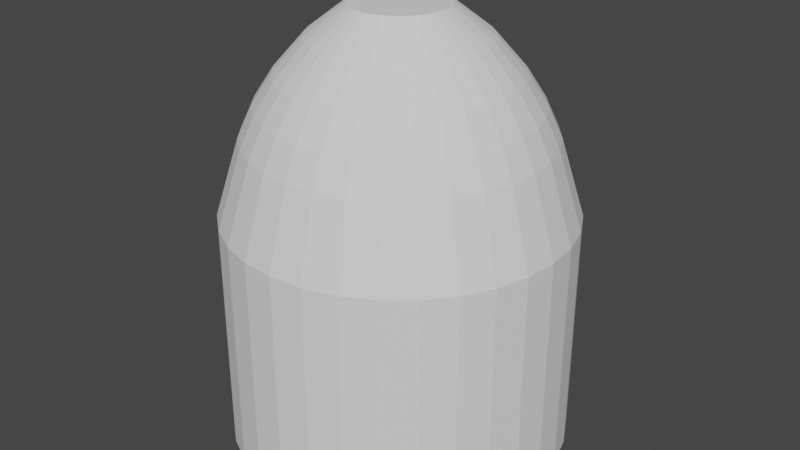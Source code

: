 # Source: CannonRound.blend  (saved by Blender 3.0.42; exported with 4.5.12 LTS)
import bpy
from mathutils import Matrix  # noqa: F401  (used for matrix-valued properties, if any)

bpy.ops.wm.read_factory_settings(use_empty=True)
scene = bpy.context.scene
scene.name = 'Scene'

# ---- collections
col_collection = bpy.data.collections.new('Collection'); scene.collection.children.link(col_collection)

# ---- world
world_world = bpy.data.worlds.new('World'); scene.world = world_world
world_world.use_nodes = True; world_world.node_tree.nodes.clear()
_N = world_world.node_tree.nodes; _L = world_world.node_tree.links
n0 = _N.new('ShaderNodeOutputWorld'); n0.name = 'World Output'; n0.location = (300, 300)
n1 = _N.new('ShaderNodeBackground'); n1.name = 'Background'; n1.location = (10, 300)
n1.inputs[0].default_value = (0.05088, 0.05088, 0.05088, 1.0)
_L.new(n1.outputs[0], n0.inputs[0])
n0.is_active_output = True
world_world.color = (0.05088, 0.05088, 0.05088)
world_world.use_sun_shadow = False
world_world.sun_shadow_jitter_overblur = 0.0

# ---- meshes
me_cylinder = bpy.data.meshes.new('Cylinder')
me_cylinder.from_pydata([(0.0, 1.0, 0.008074), (-6.328e-08, 0.2751, 2.55), (0.1951, 0.9808, 0.008074), (0.05368, 0.2699, 2.55), (0.3827, 0.9239, 0.008074), (0.1053, 0.2542, 2.55), (0.5556, 0.8315, 0.008074), (0.1529, 0.2288, 2.55), (0.7071, 0.7071, 0.008074), (0.1946, 0.1946, 2.55), (0.8315, 0.5556, 0.008074), (0.2288, 0.1529, 2.55), (0.9239, 0.3827, 0.008074), (0.2542, 0.1053, 2.55), (0.9808, 0.1951, 0.008074), (0.2699, 0.05368, 2.55), (1.0, -4.371e-08, 0.008074), (0.2751, -1.506e-07, 2.55), (0.9808, -0.1951, 0.008074), (0.2699, -0.05368, 2.55), (0.9239, -0.3827, 0.008074), (0.2542, -0.1053, 2.55), (0.8315, -0.5556, 0.008074), (0.2288, -0.1529, 2.55), (0.7071, -0.7071, 0.008074), (0.1946, -0.1946, 2.55), (0.5556, -0.8315, 0.008074), (0.1529, -0.2288, 2.55), (0.3827, -0.9239, 0.008074), (0.1053, -0.2542, 2.55), (0.1951, -0.9808, 0.008074), (0.05368, -0.2699, 2.55), (-8.742e-08, -1.0, 0.008074), (-2.475e-08, -0.2751, 2.55), (-0.1951, -0.9808, 0.008074), (-0.05368, -0.2699, 2.55), (-0.3827, -0.9239, 0.008074), (-0.1053, -0.2542, 2.55), (-0.5556, -0.8315, 0.008074), (-0.1529, -0.2288, 2.55), (-0.7071, -0.7071, 0.008074), (-0.1946, -0.1946, 2.55), (-0.8315, -0.5556, 0.008074), (-0.2288, -0.1529, 2.55), (-0.9239, -0.3827, 0.008074), (-0.2542, -0.1053, 2.55), (-0.9808, -0.1951, 0.008074), (-0.2699, -0.05368, 2.55), (-1.0, 1.192e-08, 0.008074), (-0.2751, 1.327e-08, 2.55), (-0.9808, 0.1951, 0.008074), (-0.2699, 0.05368, 2.55), (-0.9239, 0.3827, 0.008074), (-0.2542, 0.1053, 2.55), (-0.8315, 0.5556, 0.008074), (-0.2288, 0.1529, 2.55), (-0.7071, 0.7071, 0.008074), (-0.1946, 0.1946, 2.55), (-0.5556, 0.8315, 0.008074), (-0.1529, 0.2288, 2.55), (-0.3827, 0.9239, 0.008074), (-0.1053, 0.2542, 2.55), (-0.1951, 0.9808, 0.008074), (-0.05368, 0.2699, 2.55), (0.1951, 0.9808, 1.388), (0.0, 1.0, 1.388), (0.3827, 0.9239, 1.388), (0.5556, 0.8315, 1.388), (0.7071, 0.7071, 1.388), (0.8315, 0.5556, 1.388), (0.9239, 0.3827, 1.388), (0.9808, 0.1951, 1.388), (1.0, -4.371e-08, 1.388), (0.9808, -0.1951, 1.388), (0.9239, -0.3827, 1.388), (0.8315, -0.5556, 1.388), (0.7071, -0.7071, 1.388), (0.5556, -0.8315, 1.388), (0.3827, -0.9239, 1.388), (0.1951, -0.9808, 1.388), (-8.742e-08, -1.0, 1.388), (-0.1951, -0.9808, 1.388), (-0.3827, -0.9239, 1.388), (-0.5556, -0.8315, 1.388), (-0.7071, -0.7071, 1.388), (-0.8315, -0.5556, 1.388), (-0.9239, -0.3827, 1.388), (-0.9808, -0.1951, 1.388), (-1.0, 1.192e-08, 1.388), (-0.9808, 0.1951, 1.388), (-0.9239, 0.3827, 1.388), (-0.8315, 0.5556, 1.388), (-0.7071, 0.7071, 1.388), (-0.5556, 0.8315, 1.388), (-0.3827, 0.9239, 1.388), (-0.1951, 0.9808, 1.388), (0.1679, 0.8441, 1.834), (-1.774e-08, 0.8607, 1.834), (0.3294, 0.7951, 1.834), (0.4782, 0.7156, 1.834), (0.6086, 0.6086, 1.834), (0.7156, 0.4782, 1.834), (0.7951, 0.3294, 1.834), (0.8441, 0.1679, 1.834), (0.8607, -3.954e-08, 1.834), (0.8441, -0.1679, 1.834), (0.7951, -0.3294, 1.834), (0.7156, -0.4782, 1.834), (0.6086, -0.6086, 1.834), (0.4782, -0.7156, 1.834), (0.3294, -0.7951, 1.834), (0.1679, -0.8441, 1.834), (-7.908e-08, -0.8607, 1.834), (-0.1679, -0.8441, 1.834), (-0.3294, -0.7951, 1.834), (-0.4782, -0.7156, 1.834), (-0.6086, -0.6086, 1.834), (-0.7156, -0.4782, 1.834), (-0.7951, -0.3294, 1.834), (-0.8441, -0.1679, 1.834), (-0.8607, 1.192e-08, 1.834), (-0.8441, 0.1679, 1.834), (-0.7951, 0.3294, 1.834), (-0.7156, 0.4782, 1.834), (-0.6086, 0.6086, 1.834), (-0.4782, 0.7156, 1.834), (-0.3294, 0.7951, 1.834), (-0.1679, 0.8441, 1.834), (0.1523, 0.7657, 2.008), (-2.941e-08, 0.7807, 2.008), (0.2987, 0.7212, 2.008), (0.4337, 0.6491, 2.008), (0.552, 0.552, 2.008), (0.6491, 0.4337, 2.008), (0.7212, 0.2987, 2.008), (0.7657, 0.1523, 2.008), (0.7807, -5.122e-08, 2.008), (0.7657, -0.1523, 2.008), (0.7212, -0.2987, 2.008), (0.6491, -0.4337, 2.008), (0.552, -0.552, 2.008), (0.4337, -0.6491, 2.008), (0.2987, -0.7212, 2.008), (0.1523, -0.7657, 2.008), (-7.429e-08, -0.7807, 2.008), (-0.1523, -0.7657, 2.008), (-0.2987, -0.7212, 2.008), (-0.4337, -0.6491, 2.008), (-0.552, -0.552, 2.008), (-0.6491, -0.4337, 2.008), (-0.7212, -0.2987, 2.008), (-0.7657, -0.1523, 2.008), (-0.7807, 1.133e-08, 2.008), (-0.7657, 0.1523, 2.008), (-0.7212, 0.2987, 2.008), (-0.6491, 0.4337, 2.008), (-0.552, 0.552, 2.008), (-0.4337, 0.6491, 2.008), (-0.2987, 0.7212, 2.008), (-0.1523, 0.7657, 2.008), (0.1307, 0.6572, 2.18), (-4.68e-08, 0.6701, 2.18), (0.2564, 0.6191, 2.18), (0.3723, 0.5572, 2.18), (0.4738, 0.4738, 2.18), (0.5572, 0.3723, 2.18), (0.6191, 0.2564, 2.18), (0.6572, 0.1307, 2.18), (0.6701, -6.943e-08, 2.18), (0.6572, -0.1307, 2.18), (0.6191, -0.2564, 2.18), (0.5572, -0.3723, 2.18), (0.4738, -0.4738, 2.18), (0.3723, -0.5572, 2.18), (0.2564, -0.6191, 2.18), (0.1307, -0.6572, 2.18), (-6.601e-08, -0.6701, 2.18), (-0.1307, -0.6572, 2.18), (-0.2564, -0.6191, 2.18), (-0.3723, -0.5572, 2.18), (-0.4738, -0.4738, 2.18), (-0.5572, -0.3723, 2.18), (-0.6191, -0.2564, 2.18), (-0.6572, -0.1307, 2.18), (-0.6701, 1.05e-08, 2.18), (-0.6572, 0.1307, 2.18), (-0.6191, 0.2564, 2.18), (-0.5572, 0.3723, 2.18), (-0.4738, 0.4738, 2.18), (-0.3723, 0.5572, 2.18), (-0.2564, 0.6191, 2.18), (-0.1307, 0.6572, 2.18), (0.09801, 0.4927, 2.372), (-7.944e-08, 0.5024, 2.372), (0.1922, 0.4641, 2.372), (0.2791, 0.4177, 2.372), (0.3552, 0.3552, 2.372), (0.4177, 0.2791, 2.372), (0.4641, 0.1922, 2.372), (0.4927, 0.09801, 2.372), (0.5024, -9.956e-08, 2.372), (0.4927, -0.09801, 2.372), (0.4641, -0.1922, 2.372), (0.4177, -0.2791, 2.372), (0.3552, -0.3552, 2.372), (0.2791, -0.4177, 2.372), (0.1922, -0.4641, 2.372), (0.09801, -0.4927, 2.372), (-5.282e-08, -0.5024, 2.372), (-0.09801, -0.4927, 2.372), (-0.1922, -0.4641, 2.372), (-0.2791, -0.4177, 2.372), (-0.3552, -0.3552, 2.372), (-0.4177, -0.2791, 2.372), (-0.4641, -0.1922, 2.372), (-0.4927, -0.09801, 2.372), (-0.5024, 9.87e-09, 2.372), (-0.4927, 0.09801, 2.372), (-0.4641, 0.1922, 2.372), (-0.4177, 0.2791, 2.372), (-0.3552, 0.3552, 2.372), (-0.2791, 0.4177, 2.372), (-0.1922, 0.4641, 2.372), (-0.09801, 0.4927, 2.372)], [], [(0, 65, 64, 2), (2, 64, 66, 4), (4, 66, 67, 6), (6, 67, 68, 8), (8, 68, 69, 10), (10, 69, 70, 12), (12, 70, 71, 14), (14, 71, 72, 16), (16, 72, 73, 18), (18, 73, 74, 20), (20, 74, 75, 22), (22, 75, 76, 24), (24, 76, 77, 26), (26, 77, 78, 28), (28, 78, 79, 30), (30, 79, 80, 32), (32, 80, 81, 34), (34, 81, 82, 36), (36, 82, 83, 38), (38, 83, 84, 40), (40, 84, 85, 42), (42, 85, 86, 44), (44, 86, 87, 46), (46, 87, 88, 48), (48, 88, 89, 50), (50, 89, 90, 52), (52, 90, 91, 54), (54, 91, 92, 56), (56, 92, 93, 58), (58, 93, 94, 60), (3, 1, 63, 61, 59, 57, 55, 53, 51, 49, 47, 45, 43, 41, 39, 37, 35, 33, 31, 29, 27, 25, 23, 21, 19, 17, 15, 13, 11, 9, 7, 5), (60, 94, 95, 62), (62, 95, 65, 0), (0, 2, 4, 6, 8, 10, 12, 14, 16, 18, 20, 22, 24, 26, 28, 30, 32, 34, 36, 38, 40, 42, 44, 46, 48, 50, 52, 54, 56, 58, 60, 62), (97, 96, 64, 65), (96, 98, 66, 64), (98, 99, 67, 66), (99, 100, 68, 67), (100, 101, 69, 68), (101, 102, 70, 69), (102, 103, 71, 70), (103, 104, 72, 71), (104, 105, 73, 72), (105, 106, 74, 73), (106, 107, 75, 74), (107, 108, 76, 75), (108, 109, 77, 76), (109, 110, 78, 77), (110, 111, 79, 78), (111, 112, 80, 79), (112, 113, 81, 80), (113, 114, 82, 81), (114, 115, 83, 82), (115, 116, 84, 83), (116, 117, 85, 84), (117, 118, 86, 85), (118, 119, 87, 86), (119, 120, 88, 87), (120, 121, 89, 88), (121, 122, 90, 89), (122, 123, 91, 90), (123, 124, 92, 91), (124, 125, 93, 92), (125, 126, 94, 93), (126, 127, 95, 94), (127, 97, 65, 95), (129, 128, 96, 97), (128, 130, 98, 96), (130, 131, 99, 98), (131, 132, 100, 99), (132, 133, 101, 100), (133, 134, 102, 101), (134, 135, 103, 102), (135, 136, 104, 103), (136, 137, 105, 104), (137, 138, 106, 105), (138, 139, 107, 106), (139, 140, 108, 107), (140, 141, 109, 108), (141, 142, 110, 109), (142, 143, 111, 110), (143, 144, 112, 111), (144, 145, 113, 112), (145, 146, 114, 113), (146, 147, 115, 114), (147, 148, 116, 115), (148, 149, 117, 116), (149, 150, 118, 117), (150, 151, 119, 118), (151, 152, 120, 119), (152, 153, 121, 120), (153, 154, 122, 121), (154, 155, 123, 122), (155, 156, 124, 123), (156, 157, 125, 124), (157, 158, 126, 125), (158, 159, 127, 126), (159, 129, 97, 127), (161, 160, 128, 129), (160, 162, 130, 128), (162, 163, 131, 130), (163, 164, 132, 131), (164, 165, 133, 132), (165, 166, 134, 133), (166, 167, 135, 134), (167, 168, 136, 135), (168, 169, 137, 136), (169, 170, 138, 137), (170, 171, 139, 138), (171, 172, 140, 139), (172, 173, 141, 140), (173, 174, 142, 141), (174, 175, 143, 142), (175, 176, 144, 143), (176, 177, 145, 144), (177, 178, 146, 145), (178, 179, 147, 146), (179, 180, 148, 147), (180, 181, 149, 148), (181, 182, 150, 149), (182, 183, 151, 150), (183, 184, 152, 151), (184, 185, 153, 152), (185, 186, 154, 153), (186, 187, 155, 154), (187, 188, 156, 155), (188, 189, 157, 156), (189, 190, 158, 157), (190, 191, 159, 158), (191, 161, 129, 159), (193, 192, 160, 161), (192, 194, 162, 160), (194, 195, 163, 162), (195, 196, 164, 163), (196, 197, 165, 164), (197, 198, 166, 165), (198, 199, 167, 166), (199, 200, 168, 167), (200, 201, 169, 168), (201, 202, 170, 169), (202, 203, 171, 170), (203, 204, 172, 171), (204, 205, 173, 172), (205, 206, 174, 173), (206, 207, 175, 174), (207, 208, 176, 175), (208, 209, 177, 176), (209, 210, 178, 177), (210, 211, 179, 178), (211, 212, 180, 179), (212, 213, 181, 180), (213, 214, 182, 181), (214, 215, 183, 182), (215, 216, 184, 183), (216, 217, 185, 184), (217, 218, 186, 185), (218, 219, 187, 186), (219, 220, 188, 187), (220, 221, 189, 188), (221, 222, 190, 189), (222, 223, 191, 190), (223, 193, 161, 191), (1, 3, 192, 193), (3, 5, 194, 192), (5, 7, 195, 194), (7, 9, 196, 195), (9, 11, 197, 196), (11, 13, 198, 197), (13, 15, 199, 198), (15, 17, 200, 199), (17, 19, 201, 200), (19, 21, 202, 201), (21, 23, 203, 202), (23, 25, 204, 203), (25, 27, 205, 204), (27, 29, 206, 205), (29, 31, 207, 206), (31, 33, 208, 207), (33, 35, 209, 208), (35, 37, 210, 209), (37, 39, 211, 210), (39, 41, 212, 211), (41, 43, 213, 212), (43, 45, 214, 213), (45, 47, 215, 214), (47, 49, 216, 215), (49, 51, 217, 216), (51, 53, 218, 217), (53, 55, 219, 218), (55, 57, 220, 219), (57, 59, 221, 220), (59, 61, 222, 221), (61, 63, 223, 222), (63, 1, 193, 223)])
_uv = me_cylinder.uv_layers.new(name='UVMap')
_uv.uv.foreach_set('vector', [1.0, 0.5, 1.0, 1.0, 0.9688, 1.0, 0.9688, 0.5, 0.9688, 0.5, 0.9688, 1.0, 0.9375, 1.0, 0.9375, 0.5, 0.9375, 0.5, 0.9375, 1.0, 0.9062, 1.0, 0.9062, 0.5, 0.9062, 0.5, 0.9062, 1.0, 0.875, 1.0, 0.875, 0.5, 0.875, 0.5, 0.875, 1.0, 0.8438, 1.0, 0.8438, 0.5, 0.8438, 0.5, 0.8438, 1.0, 0.8125, 1.0, 0.8125, 0.5, 0.8125, 0.5, 0.8125, 1.0, 0.7812, 1.0, 0.7812, 0.5, 0.7812, 0.5, 0.7812, 1.0, 0.75, 1.0, 0.75, 0.5, 0.75, 0.5, 0.75, 1.0, 0.7188, 1.0, 0.7188, 0.5, 0.7188, 0.5, 0.7188, 1.0, 0.6875, 1.0, 0.6875, 0.5, 0.6875, 0.5, 0.6875, 1.0, 0.6562, 1.0, 0.6562, 0.5, 0.6562, 0.5, 0.6562, 1.0, 0.625, 1.0, 0.625, 0.5, 0.625, 0.5, 0.625, 1.0, 0.5938, 1.0, 0.5938, 0.5, 0.5938, 0.5, 0.5938, 1.0, 0.5625, 1.0, 0.5625, 0.5, 0.5625, 0.5, 0.5625, 1.0, 0.5312, 1.0, 0.5312, 0.5, 0.5312, 0.5, 0.5312, 1.0, 0.5, 1.0, 0.5, 0.5, 0.5, 0.5, 0.5, 1.0, 0.4688, 1.0, 0.4688, 0.5, 0.4688, 0.5, 0.4688, 1.0, 0.4375, 1.0, 0.4375, 0.5, 0.4375, 0.5, 0.4375, 1.0, 0.4062, 1.0, 0.4062, 0.5, 0.4062, 0.5, 0.4062, 1.0, 0.375, 1.0, 0.375, 0.5, 0.375, 0.5, 0.375, 1.0, 0.3438, 1.0, 0.3438, 0.5, 0.3438, 0.5, 0.3438, 1.0, 0.3125, 1.0, 0.3125, 0.5, 0.3125, 0.5, 0.3125, 1.0, 0.2812, 1.0, 0.2812, 0.5, 0.2812, 0.5, 0.2812, 1.0, 0.25, 1.0, 0.25, 0.5, 0.25, 0.5, 0.25, 1.0, 0.2188, 1.0, 0.2188, 0.5, 0.2188, 0.5, 0.2188, 1.0, 0.1875, 1.0, 0.1875, 0.5, 0.1875, 0.5, 0.1875, 1.0, 0.1562, 1.0, 0.1562, 0.5, 0.1562, 0.5, 0.1562, 1.0, 0.125, 1.0, 0.125, 0.5, 0.125, 0.5, 0.125, 1.0, 0.09375, 1.0, 0.09375, 0.5, 0.09375, 0.5, 0.09375, 1.0, 0.0625, 1.0, 0.0625, 0.5, 0.2629, 0.3148, 0.25, 0.316, 0.2371, 0.3148, 0.2247, 0.311, 0.2133, 0.3049, 0.2033, 0.2967, 0.1951, 0.2867, 0.189, 0.2753, 0.1852, 0.2629, 0.184, 0.25, 0.1852, 0.2371, 0.189, 0.2247, 0.1951, 0.2133, 0.2033, 0.2033, 0.2133, 0.1951, 0.2247, 0.189, 0.2371, 0.1852, 0.25, 0.184, 0.2629, 0.1852, 0.2753, 0.189, 0.2867, 0.1951, 0.2967, 0.2033, 0.3049, 0.2133, 0.311, 0.2247, 0.3148, 0.2371, 0.316, 0.25, 0.3148, 0.2629, 0.311, 0.2753, 0.3049, 0.2867, 0.2967, 0.2967, 0.2867, 0.3049, 0.2753, 0.311, 0.0625, 0.5, 0.0625, 1.0, 0.03125, 1.0, 0.03125, 0.5, 0.03125, 0.5, 0.03125, 1.0, 0.0, 1.0, 0.0, 0.5, 0.75, 0.49, 0.7968, 0.4854, 0.8418, 0.4717, 0.8833, 0.4496, 0.9197, 0.4197, 0.9496, 0.3833, 0.9717, 0.3418, 0.9854, 0.2968, 0.99, 0.25, 0.9854, 0.2032, 0.9717, 0.1582, 0.9496, 0.1167, 0.9197, 0.08029, 0.8833, 0.05045, 0.8418, 0.02827, 0.7968, 0.01461, 0.75, 0.01, 0.7032, 0.01461, 0.6582, 0.02827, 0.6167, 0.05045, 0.5803, 0.08029, 0.5504, 0.1167, 0.5283, 0.1582, 0.5146, 0.2032, 0.51, 0.25, 0.5146, 0.2968, 0.5283, 0.3418, 0.5504, 0.3833, 0.5803, 0.4197, 0.6167, 0.4496, 0.6582, 0.4717, 0.7032, 0.4854, 0.25, 0.4566, 0.2903, 0.4526, 0.2968, 0.4854, 0.25, 0.49, 0.2903, 0.4526, 0.329, 0.4408, 0.3418, 0.4717, 0.2968, 0.4854, 0.329, 0.4408, 0.3648, 0.4217, 0.3833, 0.4496, 0.3418, 0.4717, 0.3648, 0.4217, 0.3961, 0.3961, 0.4197, 0.4197, 0.3833, 0.4496, 0.3961, 0.3961, 0.4217, 0.3648, 0.4496, 0.3833, 0.4197, 0.4197, 0.4217, 0.3648, 0.4408, 0.329, 0.4717, 0.3418, 0.4496, 0.3833, 0.4408, 0.329, 0.4526, 0.2903, 0.4854, 0.2968, 0.4717, 0.3418, 0.4526, 0.2903, 0.4566, 0.25, 0.49, 0.25, 0.4854, 0.2968, 0.4566, 0.25, 0.4526, 0.2097, 0.4854, 0.2032, 0.49, 0.25, 0.4526, 0.2097, 0.4408, 0.171, 0.4717, 0.1582, 0.4854, 0.2032, 0.4408, 0.171, 0.4217, 0.1352, 0.4496, 0.1167, 0.4717, 0.1582, 0.4217, 0.1352, 0.3961, 0.1039, 0.4197, 0.08029, 0.4496, 0.1167, 0.3961, 0.1039, 0.3648, 0.07825, 0.3833, 0.05045, 0.4197, 0.08029, 0.3648, 0.07825, 0.329, 0.05917, 0.3418, 0.02827, 0.3833, 0.05045, 0.329, 0.05917, 0.2903, 0.04741, 0.2968, 0.01461, 0.3418, 0.02827, 0.2903, 0.04741, 0.25, 0.04344, 0.25, 0.01, 0.2968, 0.01461, 0.25, 0.04344, 0.2097, 0.04741, 0.2032, 0.01461, 0.25, 0.01, 0.2097, 0.04741, 0.171, 0.05917, 0.1582, 0.02827, 0.2032, 0.01461, 0.171, 0.05917, 0.1352, 0.07825, 0.1167, 0.05045, 0.1582, 0.02827, 0.1352, 0.07825, 0.1039, 0.1039, 0.08029, 0.08029, 0.1167, 0.05045, 0.1039, 0.1039, 0.07825, 0.1352, 0.05045, 0.1167, 0.08029, 0.08029, 0.07825, 0.1352, 0.05917, 0.171, 0.02827, 0.1582, 0.05045, 0.1167, 0.05917, 0.171, 0.04741, 0.2097, 0.01461, 0.2032, 0.02827, 0.1582, 0.04741, 0.2097, 0.04344, 0.25, 0.01, 0.25, 0.01461, 0.2032, 0.04344, 0.25, 0.04741, 0.2903, 0.01461, 0.2968, 0.01, 0.25, 0.04741, 0.2903, 0.05917, 0.329, 0.02827, 0.3418, 0.01461, 0.2968, 0.05917, 0.329, 0.07825, 0.3648, 0.05045, 0.3833, 0.02827, 0.3418, 0.07825, 0.3648, 0.1039, 0.3961, 0.08029, 0.4197, 0.05045, 0.3833, 0.1039, 0.3961, 0.1352, 0.4217, 0.1167, 0.4496, 0.08029, 0.4197, 0.1352, 0.4217, 0.171, 0.4408, 0.1582, 0.4717, 0.1167, 0.4496, 0.171, 0.4408, 0.2097, 0.4526, 0.2032, 0.4854, 0.1582, 0.4717, 0.2097, 0.4526, 0.25, 0.4566, 0.25, 0.49, 0.2032, 0.4854, 0.25, 0.4374, 0.2866, 0.4338, 0.2903, 0.4526, 0.25, 0.4566, 0.2866, 0.4338, 0.3217, 0.4231, 0.329, 0.4408, 0.2903, 0.4526, 0.3217, 0.4231, 0.3541, 0.4058, 0.3648, 0.4217, 0.329, 0.4408, 0.3541, 0.4058, 0.3825, 0.3825, 0.3961, 0.3961, 0.3648, 0.4217, 0.3825, 0.3825, 0.4058, 0.3541, 0.4217, 0.3648, 0.3961, 0.3961, 0.4058, 0.3541, 0.4231, 0.3217, 0.4408, 0.329, 0.4217, 0.3648, 0.4231, 0.3217, 0.4338, 0.2866, 0.4526, 0.2903, 0.4408, 0.329, 0.4338, 0.2866, 0.4374, 0.25, 0.4566, 0.25, 0.4526, 0.2903, 0.4374, 0.25, 0.4338, 0.2134, 0.4526, 0.2097, 0.4566, 0.25, 0.4338, 0.2134, 0.4231, 0.1783, 0.4408, 0.171, 0.4526, 0.2097, 0.4231, 0.1783, 0.4058, 0.1459, 0.4217, 0.1352, 0.4408, 0.171, 0.4058, 0.1459, 0.3825, 0.1175, 0.3961, 0.1039, 0.4217, 0.1352, 0.3825, 0.1175, 0.3541, 0.09422, 0.3648, 0.07825, 0.3961, 0.1039, 0.3541, 0.09422, 0.3217, 0.0769, 0.329, 0.05917, 0.3648, 0.07825, 0.3217, 0.0769, 0.2866, 0.06624, 0.2903, 0.04741, 0.329, 0.05917, 0.2866, 0.06624, 0.25, 0.06264, 0.25, 0.04344, 0.2903, 0.04741, 0.25, 0.06264, 0.2134, 0.06624, 0.2097, 0.04741, 0.25, 0.04344, 0.2134, 0.06624, 0.1783, 0.0769, 0.171, 0.05917, 0.2097, 0.04741, 0.1783, 0.0769, 0.1459, 0.09422, 0.1352, 0.07825, 0.171, 0.05917, 0.1459, 0.09422, 0.1175, 0.1175, 0.1039, 0.1039, 0.1352, 0.07825, 0.1175, 0.1175, 0.09422, 0.1459, 0.07825, 0.1352, 0.1039, 0.1039, 0.09422, 0.1459, 0.0769, 0.1783, 0.05917, 0.171, 0.07825, 0.1352, 0.0769, 0.1783, 0.06624, 0.2134, 0.04741, 0.2097, 0.05917, 0.171, 0.06624, 0.2134, 0.06264, 0.25, 0.04344, 0.25, 0.04741, 0.2097, 0.06264, 0.25, 0.06624, 0.2866, 0.04741, 0.2903, 0.04344, 0.25, 0.06624, 0.2866, 0.0769, 0.3217, 0.05917, 0.329, 0.04741, 0.2903, 0.0769, 0.3217, 0.09422, 0.3541, 0.07825, 0.3648, 0.05917, 0.329, 0.09422, 0.3541, 0.1175, 0.3825, 0.1039, 0.3961, 0.07825, 0.3648, 0.1175, 0.3825, 0.1459, 0.4058, 0.1352, 0.4217, 0.1039, 0.3961, 0.1459, 0.4058, 0.1783, 0.4231, 0.171, 0.4408, 0.1352, 0.4217, 0.1783, 0.4231, 0.2134, 0.4338, 0.2097, 0.4526, 0.171, 0.4408, 0.2134, 0.4338, 0.25, 0.4374, 0.25, 0.4566, 0.2097, 0.4526, 0.25, 0.4108, 0.2814, 0.4077, 0.2866, 0.4338, 0.25, 0.4374, 0.2814, 0.4077, 0.3115, 0.3986, 0.3217, 0.4231, 0.2866, 0.4338, 0.3115, 0.3986, 0.3393, 0.3837, 0.3541, 0.4058, 0.3217, 0.4231, 0.3393, 0.3837, 0.3637, 0.3637, 0.3825, 0.3825, 0.3541, 0.4058, 0.3637, 0.3637, 0.3837, 0.3393, 0.4058, 0.3541, 0.3825, 0.3825, 0.3837, 0.3393, 0.3986, 0.3115, 0.4231, 0.3217, 0.4058, 0.3541, 0.3986, 0.3115, 0.4077, 0.2814, 0.4338, 0.2866, 0.4231, 0.3217, 0.4077, 0.2814, 0.4108, 0.25, 0.4374, 0.25, 0.4338, 0.2866, 0.4108, 0.25, 0.4077, 0.2186, 0.4338, 0.2134, 0.4374, 0.25, 0.4077, 0.2186, 0.3986, 0.1885, 0.4231, 0.1783, 0.4338, 0.2134, 0.3986, 0.1885, 0.3837, 0.1607, 0.4058, 0.1459, 0.4231, 0.1783, 0.3837, 0.1607, 0.3637, 0.1363, 0.3825, 0.1175, 0.4058, 0.1459, 0.3637, 0.1363, 0.3393, 0.1163, 0.3541, 0.09422, 0.3825, 0.1175, 0.3393, 0.1163, 0.3115, 0.1014, 0.3217, 0.0769, 0.3541, 0.09422, 0.3115, 0.1014, 0.2814, 0.09227, 0.2866, 0.06624, 0.3217, 0.0769, 0.2814, 0.09227, 0.25, 0.08918, 0.25, 0.06264, 0.2866, 0.06624, 0.25, 0.08918, 0.2186, 0.09227, 0.2134, 0.06624, 0.25, 0.06264, 0.2186, 0.09227, 0.1885, 0.1014, 0.1783, 0.0769, 0.2134, 0.06624, 0.1885, 0.1014, 0.1607, 0.1163, 0.1459, 0.09422, 0.1783, 0.0769, 0.1607, 0.1163, 0.1363, 0.1363, 0.1175, 0.1175, 0.1459, 0.09422, 0.1363, 0.1363, 0.1163, 0.1607, 0.09422, 0.1459, 0.1175, 0.1175, 0.1163, 0.1607, 0.1014, 0.1885, 0.0769, 0.1783, 0.09422, 0.1459, 0.1014, 0.1885, 0.09227, 0.2186, 0.06624, 0.2134, 0.0769, 0.1783, 0.09227, 0.2186, 0.08918, 0.25, 0.06264, 0.25, 0.06624, 0.2134, 0.08918, 0.25, 0.09227, 0.2814, 0.06624, 0.2866, 0.06264, 0.25, 0.09227, 0.2814, 0.1014, 0.3115, 0.0769, 0.3217, 0.06624, 0.2866, 0.1014, 0.3115, 0.1163, 0.3393, 0.09422, 0.3541, 0.0769, 0.3217, 0.1163, 0.3393, 0.1363, 0.3637, 0.1175, 0.3825, 0.09422, 0.3541, 0.1363, 0.3637, 0.1607, 0.3837, 0.1459, 0.4058, 0.1175, 0.3825, 0.1607, 0.3837, 0.1885, 0.3986, 0.1783, 0.4231, 0.1459, 0.4058, 0.1885, 0.3986, 0.2186, 0.4077, 0.2134, 0.4338, 0.1783, 0.4231, 0.2186, 0.4077, 0.25, 0.4108, 0.25, 0.4374, 0.2134, 0.4338, 0.25, 0.3706, 0.2735, 0.3683, 0.2814, 0.4077, 0.25, 0.4108, 0.2735, 0.3683, 0.2961, 0.3614, 0.3115, 0.3986, 0.2814, 0.4077, 0.2961, 0.3614, 0.317, 0.3502, 0.3393, 0.3837, 0.3115, 0.3986, 0.317, 0.3502, 0.3353, 0.3353, 0.3637, 0.3637, 0.3393, 0.3837, 0.3353, 0.3353, 0.3502, 0.317, 0.3837, 0.3393, 0.3637, 0.3637, 0.3502, 0.317, 0.3614, 0.2961, 0.3986, 0.3115, 0.3837, 0.3393, 0.3614, 0.2961, 0.3683, 0.2735, 0.4077, 0.2814, 0.3986, 0.3115, 0.3683, 0.2735, 0.3706, 0.25, 0.4108, 0.25, 0.4077, 0.2814, 0.3706, 0.25, 0.3683, 0.2265, 0.4077, 0.2186, 0.4108, 0.25, 0.3683, 0.2265, 0.3614, 0.2039, 0.3986, 0.1885, 0.4077, 0.2186, 0.3614, 0.2039, 0.3502, 0.183, 0.3837, 0.1607, 0.3986, 0.1885, 0.3502, 0.183, 0.3353, 0.1647, 0.3637, 0.1363, 0.3837, 0.1607, 0.3353, 0.1647, 0.317, 0.1498, 0.3393, 0.1163, 0.3637, 0.1363, 0.317, 0.1498, 0.2961, 0.1386, 0.3115, 0.1014, 0.3393, 0.1163, 0.2961, 0.1386, 0.2735, 0.1317, 0.2814, 0.09227, 0.3115, 0.1014, 0.2735, 0.1317, 0.25, 0.1294, 0.25, 0.08918, 0.2814, 0.09227, 0.25, 0.1294, 0.2265, 0.1317, 0.2186, 0.09227, 0.25, 0.08918, 0.2265, 0.1317, 0.2039, 0.1386, 0.1885, 0.1014, 0.2186, 0.09227, 0.2039, 0.1386, 0.183, 0.1498, 0.1607, 0.1163, 0.1885, 0.1014, 0.183, 0.1498, 0.1647, 0.1647, 0.1363, 0.1363, 0.1607, 0.1163, 0.1647, 0.1647, 0.1498, 0.183, 0.1163, 0.1607, 0.1363, 0.1363, 0.1498, 0.183, 0.1386, 0.2039, 0.1014, 0.1885, 0.1163, 0.1607, 0.1386, 0.2039, 0.1317, 0.2265, 0.09227, 0.2186, 0.1014, 0.1885, 0.1317, 0.2265, 0.1294, 0.25, 0.08918, 0.25, 0.09227, 0.2186, 0.1294, 0.25, 0.1317, 0.2735, 0.09227, 0.2814, 0.08918, 0.25, 0.1317, 0.2735, 0.1386, 0.2961, 0.1014, 0.3115, 0.09227, 0.2814, 0.1386, 0.2961, 0.1498, 0.317, 0.1163, 0.3393, 0.1014, 0.3115, 0.1498, 0.317, 0.1647, 0.3353, 0.1363, 0.3637, 0.1163, 0.3393, 0.1647, 0.3353, 0.183, 0.3502, 0.1607, 0.3837, 0.1363, 0.3637, 0.183, 0.3502, 0.2039, 0.3614, 0.1885, 0.3986, 0.1607, 0.3837, 0.2039, 0.3614, 0.2265, 0.3683, 0.2186, 0.4077, 0.1885, 0.3986, 0.2265, 0.3683, 0.25, 0.3706, 0.25, 0.4108, 0.2186, 0.4077, 0.25, 0.316, 0.2629, 0.3148, 0.2735, 0.3683, 0.25, 0.3706, 0.2629, 0.3148, 0.2753, 0.311, 0.2961, 0.3614, 0.2735, 0.3683, 0.2753, 0.311, 0.2867, 0.3049, 0.317, 0.3502, 0.2961, 0.3614, 0.2867, 0.3049, 0.2967, 0.2967, 0.3353, 0.3353, 0.317, 0.3502, 0.2967, 0.2967, 0.3049, 0.2867, 0.3502, 0.317, 0.3353, 0.3353, 0.3049, 0.2867, 0.311, 0.2753, 0.3614, 0.2961, 0.3502, 0.317, 0.311, 0.2753, 0.3148, 0.2629, 0.3683, 0.2735, 0.3614, 0.2961, 0.3148, 0.2629, 0.316, 0.25, 0.3706, 0.25, 0.3683, 0.2735, 0.316, 0.25, 0.3148, 0.2371, 0.3683, 0.2265, 0.3706, 0.25, 0.3148, 0.2371, 0.311, 0.2247, 0.3614, 0.2039, 0.3683, 0.2265, 0.311, 0.2247, 0.3049, 0.2133, 0.3502, 0.183, 0.3614, 0.2039, 0.3049, 0.2133, 0.2967, 0.2033, 0.3353, 0.1647, 0.3502, 0.183, 0.2967, 0.2033, 0.2867, 0.1951, 0.317, 0.1498, 0.3353, 0.1647, 0.2867, 0.1951, 0.2753, 0.189, 0.2961, 0.1386, 0.317, 0.1498, 0.2753, 0.189, 0.2629, 0.1852, 0.2735, 0.1317, 0.2961, 0.1386, 0.2629, 0.1852, 0.25, 0.184, 0.25, 0.1294, 0.2735, 0.1317, 0.25, 0.184, 0.2371, 0.1852, 0.2265, 0.1317, 0.25, 0.1294, 0.2371, 0.1852, 0.2247, 0.189, 0.2039, 0.1386, 0.2265, 0.1317, 0.2247, 0.189, 0.2133, 0.1951, 0.183, 0.1498, 0.2039, 0.1386, 0.2133, 0.1951, 0.2033, 0.2033, 0.1647, 0.1647, 0.183, 0.1498, 0.2033, 0.2033, 0.1951, 0.2133, 0.1498, 0.183, 0.1647, 0.1647, 0.1951, 0.2133, 0.189, 0.2247, 0.1386, 0.2039, 0.1498, 0.183, 0.189, 0.2247, 0.1852, 0.2371, 0.1317, 0.2265, 0.1386, 0.2039, 0.1852, 0.2371, 0.184, 0.25, 0.1294, 0.25, 0.1317, 0.2265, 0.184, 0.25, 0.1852, 0.2629, 0.1317, 0.2735, 0.1294, 0.25, 0.1852, 0.2629, 0.189, 0.2753, 0.1386, 0.2961, 0.1317, 0.2735, 0.189, 0.2753, 0.1951, 0.2867, 0.1498, 0.317, 0.1386, 0.2961, 0.1951, 0.2867, 0.2033, 0.2967, 0.1647, 0.3353, 0.1498, 0.317, 0.2033, 0.2967, 0.2133, 0.3049, 0.183, 0.3502, 0.1647, 0.3353, 0.2133, 0.3049, 0.2247, 0.311, 0.2039, 0.3614, 0.183, 0.3502, 0.2247, 0.311, 0.2371, 0.3148, 0.2265, 0.3683, 0.2039, 0.3614, 0.2371, 0.3148, 0.25, 0.316, 0.25, 0.3706, 0.2265, 0.3683])
me_cylinder.use_remesh_fix_poles = True
me_cylinder.use_remesh_preserve_attributes = False
me_cylinder.update()

# ---- objects
ob_cylinder = bpy.data.objects.new('Cylinder', me_cylinder)

# ---- transforms, parenting, visibility, modifiers, constraints
ob_cylinder.location = (0.0, 0.0, 0.0)

# ---- collection membership
col_collection.objects.link(ob_cylinder)

# ---- scene / render settings (as saved in the file)
scene.frame_start = 1; scene.frame_end = 250; scene.frame_set(1)
scene.render.engine = 'BLENDER_EEVEE_NEXT'
scene.cycles.sampling_pattern = 'TABULATED_SOBOL'
scene.cycles.use_light_tree = False
scene.view_settings.view_transform = 'Filmic'
bpy.context.view_layer.update()

# ---- added for rendering (the .blend has no active camera and no usable light): camera, sun
cam_auto = bpy.data.cameras.new('AutoCamera')
cam_auto.lens = 50.0
cam_auto.sensor_width = 36.0
cam_auto.clip_end = 1000.0
ob_auto_camera = bpy.data.objects.new('AutoCamera', cam_auto)
scene.collection.objects.link(ob_auto_camera)
ob_auto_camera.location = (3.51841, -4.22209, 4.09372)
ob_auto_camera.rotation_euler = (1.09748, -7.21219e-08, 0.694738)
scene.camera = ob_auto_camera
light_auto_sun = bpy.data.lights.new('AutoSun', 'SUN')
light_auto_sun.energy = 3.0
light_auto_sun.angle = 0.0523599
ob_auto_sun = bpy.data.objects.new('AutoSun', light_auto_sun)
scene.collection.objects.link(ob_auto_sun)
ob_auto_sun.rotation_euler = (0.872665, 0.174533, 0.523599)
bpy.context.view_layer.update()
